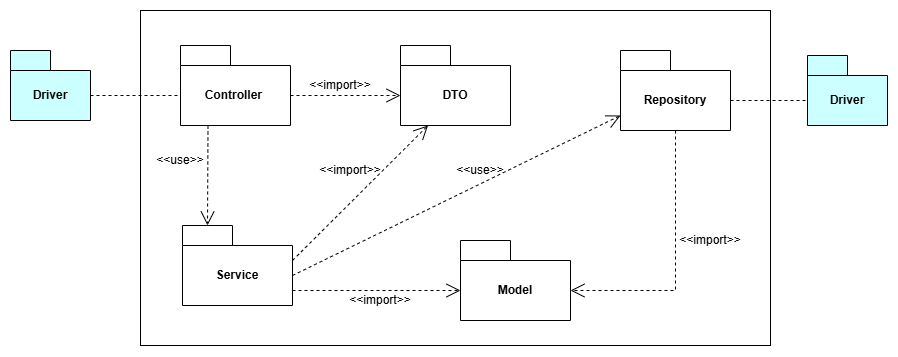

The diagram above was exported from draw.io. Its source (the exported page's mxGraphModel, read from the mxfile embedded in the PNG):
<mxGraphModel dx="2379" dy="1201" grid="1" gridSize="10" guides="1" tooltips="1" connect="1" arrows="1" fold="1" page="1" pageScale="1" pageWidth="827" pageHeight="1169" math="0" shadow="0">
  <root>
    <mxCell id="0" />
    <mxCell id="1" parent="0" />
    <mxCell id="VZmqVQPi2Yc61qNZBl6H-21" parent="1" style="rounded=0;whiteSpace=wrap;html=1;" value="" vertex="1">
      <mxGeometry height="335" width="630" x="160" y="135" as="geometry" />
    </mxCell>
    <mxCell id="VZmqVQPi2Yc61qNZBl6H-1" parent="1" style="shape=folder;fontStyle=1;tabWidth=50;tabHeight=20;tabPosition=left;html=1;boundedLbl=1;whiteSpace=wrap;" value="Controller&amp;nbsp;" vertex="1">
      <mxGeometry height="80" width="110" x="200" y="170" as="geometry" />
    </mxCell>
    <mxCell id="VZmqVQPi2Yc61qNZBl6H-2" parent="1" style="shape=folder;fontStyle=1;tabWidth=50;tabHeight=20;tabPosition=left;html=1;boundedLbl=1;whiteSpace=wrap;" value="DTO" vertex="1">
      <mxGeometry height="80" width="110" x="420" y="170" as="geometry" />
    </mxCell>
    <mxCell id="VZmqVQPi2Yc61qNZBl6H-3" parent="1" style="shape=folder;fontStyle=1;tabWidth=50;tabHeight=20;tabPosition=left;html=1;boundedLbl=1;whiteSpace=wrap;" value="Service" vertex="1">
      <mxGeometry height="80" width="110" x="202" y="350" as="geometry" />
    </mxCell>
    <mxCell id="VZmqVQPi2Yc61qNZBl6H-4" parent="1" style="shape=folder;fontStyle=1;tabWidth=50;tabHeight=20;tabPosition=left;html=1;boundedLbl=1;whiteSpace=wrap;" value="Model" vertex="1">
      <mxGeometry height="80" width="110" x="480" y="365" as="geometry" />
    </mxCell>
    <mxCell id="VZmqVQPi2Yc61qNZBl6H-5" parent="1" style="shape=folder;fontStyle=1;tabWidth=50;tabHeight=20;tabPosition=left;html=1;boundedLbl=1;whiteSpace=wrap;" value="Repository" vertex="1">
      <mxGeometry height="80" width="110" x="640" y="175" as="geometry" />
    </mxCell>
    <mxCell id="VZmqVQPi2Yc61qNZBl6H-6" parent="1" style="shape=folder;fontStyle=1;tabWidth=40;tabHeight=20;tabPosition=left;html=1;boundedLbl=1;whiteSpace=wrap;fillColor=#CCFFFF;" value="Driver" vertex="1">
      <mxGeometry height="70" width="80" x="30" y="175" as="geometry" />
    </mxCell>
    <mxCell id="VZmqVQPi2Yc61qNZBl6H-7" edge="1" parent="1" source="VZmqVQPi2Yc61qNZBl6H-6" style="endArrow=none;dashed=1;html=1;rounded=0;exitX=0;exitY=0;exitDx=80;exitDy=45;exitPerimeter=0;entryX=0;entryY=0;entryDx=0;entryDy=50;entryPerimeter=0;" target="VZmqVQPi2Yc61qNZBl6H-1" value="">
      <mxGeometry height="50" relative="1" width="50" as="geometry">
        <mxPoint x="580" y="460" as="sourcePoint" />
        <mxPoint x="630" y="410" as="targetPoint" />
      </mxGeometry>
    </mxCell>
    <mxCell id="VZmqVQPi2Yc61qNZBl6H-8" edge="1" parent="1" style="endArrow=open;endSize=12;dashed=1;html=1;rounded=0;entryX=0;entryY=0;entryDx=0;entryDy=50;entryPerimeter=0;" target="VZmqVQPi2Yc61qNZBl6H-2" value="">
      <mxGeometry relative="1" width="160" y="30" as="geometry">
        <mxPoint as="offset" />
        <mxPoint x="310" y="220" as="sourcePoint" />
        <mxPoint x="410" y="220" as="targetPoint" />
      </mxGeometry>
    </mxCell>
    <mxCell id="VZmqVQPi2Yc61qNZBl6H-9" edge="1" parent="1" source="VZmqVQPi2Yc61qNZBl6H-1" style="endArrow=open;endSize=12;dashed=1;html=1;rounded=0;entryX=0;entryY=0;entryDx=25;entryDy=0;entryPerimeter=0;exitX=0.25;exitY=1;exitDx=0;exitDy=0;exitPerimeter=0;" target="VZmqVQPi2Yc61qNZBl6H-3" value="">
      <mxGeometry relative="1" width="160" y="30" as="geometry">
        <mxPoint as="offset" />
        <mxPoint x="230" y="290" as="sourcePoint" />
        <mxPoint x="340" y="290" as="targetPoint" />
      </mxGeometry>
    </mxCell>
    <mxCell id="VZmqVQPi2Yc61qNZBl6H-10" edge="1" parent="1" source="VZmqVQPi2Yc61qNZBl6H-3" style="endArrow=open;endSize=12;dashed=1;html=1;rounded=0;entryX=0;entryY=0;entryDx=0;entryDy=50;entryPerimeter=0;exitX=0;exitY=0;exitDx=110;exitDy=65;exitPerimeter=0;" target="VZmqVQPi2Yc61qNZBl6H-4" value="">
      <mxGeometry relative="1" width="160" y="30" as="geometry">
        <mxPoint as="offset" />
        <mxPoint x="233" y="310" as="sourcePoint" />
        <mxPoint x="230" y="410" as="targetPoint" />
      </mxGeometry>
    </mxCell>
    <mxCell id="VZmqVQPi2Yc61qNZBl6H-11" edge="1" parent="1" source="VZmqVQPi2Yc61qNZBl6H-3" style="endArrow=open;endSize=12;dashed=1;html=1;rounded=0;entryX=0;entryY=0;entryDx=0;entryDy=65;entryPerimeter=0;exitX=0;exitY=0;exitDx=110;exitDy=50;exitPerimeter=0;" target="VZmqVQPi2Yc61qNZBl6H-5" value="">
      <mxGeometry relative="1" width="160" y="30" as="geometry">
        <mxPoint as="offset" />
        <Array as="points" />
        <mxPoint x="380" y="410" as="sourcePoint" />
        <mxPoint x="548" y="410" as="targetPoint" />
      </mxGeometry>
    </mxCell>
    <mxCell id="VZmqVQPi2Yc61qNZBl6H-12" edge="1" parent="1" source="VZmqVQPi2Yc61qNZBl6H-3" style="endArrow=open;endSize=12;dashed=1;html=1;rounded=0;entryX=0.25;entryY=1;entryDx=0;entryDy=0;entryPerimeter=0;exitX=0;exitY=0;exitDx=110;exitDy=35;exitPerimeter=0;" target="VZmqVQPi2Yc61qNZBl6H-2" value="">
      <mxGeometry relative="1" width="160" y="30" as="geometry">
        <mxPoint as="offset" />
        <mxPoint x="360" y="220" as="sourcePoint" />
        <mxPoint x="470" y="220" as="targetPoint" />
      </mxGeometry>
    </mxCell>
    <mxCell id="VZmqVQPi2Yc61qNZBl6H-13" edge="1" parent="1" source="VZmqVQPi2Yc61qNZBl6H-5" style="endArrow=open;endSize=12;dashed=1;html=1;rounded=0;entryX=0;entryY=0;entryDx=110;entryDy=50;entryPerimeter=0;exitX=0.5;exitY=1;exitDx=0;exitDy=0;exitPerimeter=0;" target="VZmqVQPi2Yc61qNZBl6H-4" value="">
      <mxGeometry relative="1" width="160" y="30" as="geometry">
        <mxPoint as="offset" />
        <Array as="points">
          <mxPoint x="695" y="415" />
        </Array>
        <mxPoint x="410" y="415" as="sourcePoint" />
        <mxPoint x="546" y="280" as="targetPoint" />
      </mxGeometry>
    </mxCell>
    <mxCell id="VZmqVQPi2Yc61qNZBl6H-14" parent="1" style="text;html=1;whiteSpace=wrap;strokeColor=none;fillColor=none;align=center;verticalAlign=middle;rounded=0;" value="&amp;lt;&amp;lt;import&amp;gt;&amp;gt;" vertex="1">
      <mxGeometry height="30" width="60" x="700" y="350" as="geometry" />
    </mxCell>
    <mxCell id="VZmqVQPi2Yc61qNZBl6H-16" parent="1" style="text;html=1;whiteSpace=wrap;strokeColor=none;fillColor=none;align=center;verticalAlign=middle;rounded=0;" value="&amp;lt;&amp;lt;import&amp;gt;&amp;gt;" vertex="1">
      <mxGeometry height="30" width="60" x="370" y="410" as="geometry" />
    </mxCell>
    <mxCell id="VZmqVQPi2Yc61qNZBl6H-17" parent="1" style="text;html=1;whiteSpace=wrap;strokeColor=none;fillColor=none;align=center;verticalAlign=middle;rounded=0;" value="&amp;lt;&amp;lt;import&amp;gt;&amp;gt;" vertex="1">
      <mxGeometry height="30" width="60" x="330" y="195" as="geometry" />
    </mxCell>
    <mxCell id="VZmqVQPi2Yc61qNZBl6H-18" parent="1" style="text;html=1;whiteSpace=wrap;strokeColor=none;fillColor=none;align=center;verticalAlign=middle;rounded=0;" value="&amp;lt;&amp;lt;import&amp;gt;&amp;gt;" vertex="1">
      <mxGeometry height="30" width="60" x="340" y="280" as="geometry" />
    </mxCell>
    <mxCell id="VZmqVQPi2Yc61qNZBl6H-19" parent="1" style="text;html=1;whiteSpace=wrap;strokeColor=none;fillColor=none;align=center;verticalAlign=middle;rounded=0;" value="&amp;lt;&amp;lt;use&amp;gt;&amp;gt;" vertex="1">
      <mxGeometry height="30" width="60" x="170" y="270" as="geometry" />
    </mxCell>
    <mxCell id="VZmqVQPi2Yc61qNZBl6H-20" parent="1" style="text;html=1;whiteSpace=wrap;strokeColor=none;fillColor=none;align=center;verticalAlign=middle;rounded=0;" value="&amp;lt;&amp;lt;use&amp;gt;&amp;gt;" vertex="1">
      <mxGeometry height="30" width="60" x="470" y="280" as="geometry" />
    </mxCell>
    <mxCell id="VZmqVQPi2Yc61qNZBl6H-23" parent="1" style="shape=folder;fontStyle=1;tabWidth=40;tabHeight=20;tabPosition=left;html=1;boundedLbl=1;whiteSpace=wrap;fillColor=#CCFFFF;" value="Driver" vertex="1">
      <mxGeometry height="70" width="80" x="827" y="180" as="geometry" />
    </mxCell>
    <mxCell id="VZmqVQPi2Yc61qNZBl6H-24" edge="1" parent="1" source="VZmqVQPi2Yc61qNZBl6H-5" style="endArrow=none;dashed=1;html=1;rounded=0;exitX=0;exitY=0;exitDx=110;exitDy=50;exitPerimeter=0;entryX=0;entryY=0;entryDx=0;entryDy=45;entryPerimeter=0;" target="VZmqVQPi2Yc61qNZBl6H-23" value="">
      <mxGeometry height="50" relative="1" width="50" as="geometry">
        <mxPoint x="790" y="210" as="sourcePoint" />
        <mxPoint x="840" y="160" as="targetPoint" />
      </mxGeometry>
    </mxCell>
  </root>
</mxGraphModel>